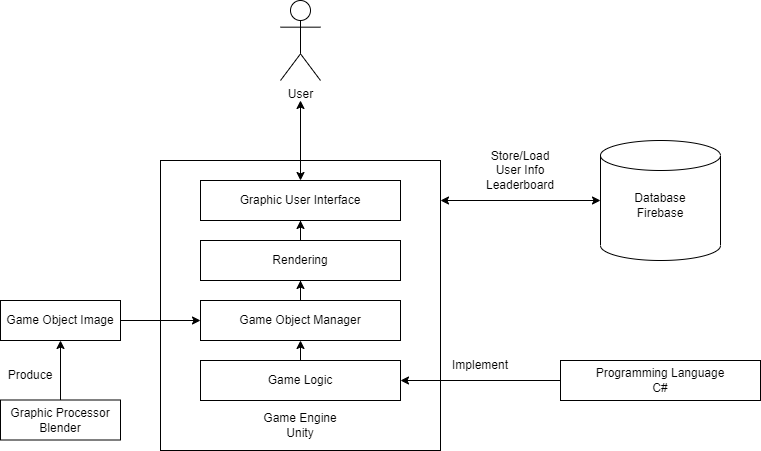

The diagram above was exported from draw.io. Its source (the exported page's mxGraphModel, read from the mxfile embedded in the PNG):
<mxGraphModel dx="712" dy="750" grid="1" gridSize="10" guides="1" tooltips="1" connect="1" arrows="1" fold="1" page="1" pageScale="1" pageWidth="827" pageHeight="1169" math="0" shadow="0">
  <root>
    <mxCell id="0" />
    <mxCell id="1" parent="0" />
    <mxCell id="m7lsePDEBasANi_mcvNf-20" value="" style="rounded=0;whiteSpace=wrap;html=1;" vertex="1" parent="1">
      <mxGeometry x="200" y="320" width="280" height="290" as="geometry" />
    </mxCell>
    <mxCell id="m7lsePDEBasANi_mcvNf-1" value="User&lt;br&gt;" style="shape=umlActor;verticalLabelPosition=bottom;verticalAlign=top;html=1;outlineConnect=0;" vertex="1" parent="1">
      <mxGeometry x="320" y="160" width="40" height="80" as="geometry" />
    </mxCell>
    <mxCell id="m7lsePDEBasANi_mcvNf-3" value="Graphic User Interface" style="rounded=0;whiteSpace=wrap;html=1;" vertex="1" parent="1">
      <mxGeometry x="240" y="340" width="200" height="40" as="geometry" />
    </mxCell>
    <mxCell id="m7lsePDEBasANi_mcvNf-5" value="" style="endArrow=classic;startArrow=classic;html=1;rounded=0;exitX=0.5;exitY=0;exitDx=0;exitDy=0;" edge="1" parent="1" source="m7lsePDEBasANi_mcvNf-3">
      <mxGeometry width="50" height="50" relative="1" as="geometry">
        <mxPoint x="390" y="360" as="sourcePoint" />
        <mxPoint x="340" y="260" as="targetPoint" />
      </mxGeometry>
    </mxCell>
    <mxCell id="m7lsePDEBasANi_mcvNf-9" value="Game Logic" style="rounded=0;whiteSpace=wrap;html=1;" vertex="1" parent="1">
      <mxGeometry x="240" y="520" width="200" height="40" as="geometry" />
    </mxCell>
    <mxCell id="m7lsePDEBasANi_mcvNf-38" value="" style="edgeStyle=orthogonalEdgeStyle;rounded=0;orthogonalLoop=1;jettySize=auto;html=1;" edge="1" parent="1" source="m7lsePDEBasANi_mcvNf-10" target="m7lsePDEBasANi_mcvNf-11">
      <mxGeometry relative="1" as="geometry" />
    </mxCell>
    <mxCell id="m7lsePDEBasANi_mcvNf-10" value="Game Object Manager" style="rounded=0;whiteSpace=wrap;html=1;" vertex="1" parent="1">
      <mxGeometry x="240" y="460" width="200" height="40" as="geometry" />
    </mxCell>
    <mxCell id="m7lsePDEBasANi_mcvNf-37" value="" style="edgeStyle=orthogonalEdgeStyle;rounded=0;orthogonalLoop=1;jettySize=auto;html=1;" edge="1" parent="1" source="m7lsePDEBasANi_mcvNf-11" target="m7lsePDEBasANi_mcvNf-3">
      <mxGeometry relative="1" as="geometry" />
    </mxCell>
    <mxCell id="m7lsePDEBasANi_mcvNf-11" value="Rendering" style="rounded=0;whiteSpace=wrap;html=1;" vertex="1" parent="1">
      <mxGeometry x="240" y="400" width="200" height="40" as="geometry" />
    </mxCell>
    <mxCell id="m7lsePDEBasANi_mcvNf-39" value="" style="edgeStyle=orthogonalEdgeStyle;rounded=0;orthogonalLoop=1;jettySize=auto;html=1;" edge="1" parent="1" source="m7lsePDEBasANi_mcvNf-23" target="m7lsePDEBasANi_mcvNf-9">
      <mxGeometry relative="1" as="geometry" />
    </mxCell>
    <mxCell id="m7lsePDEBasANi_mcvNf-23" value="Programming Language&lt;br&gt;C#" style="rounded=0;whiteSpace=wrap;html=1;" vertex="1" parent="1">
      <mxGeometry x="600" y="520" width="200" height="40" as="geometry" />
    </mxCell>
    <mxCell id="m7lsePDEBasANi_mcvNf-29" value="" style="endArrow=classic;html=1;rounded=0;exitX=0.5;exitY=0;exitDx=0;exitDy=0;entryX=0.5;entryY=1;entryDx=0;entryDy=0;" edge="1" parent="1" source="m7lsePDEBasANi_mcvNf-9" target="m7lsePDEBasANi_mcvNf-10">
      <mxGeometry width="50" height="50" relative="1" as="geometry">
        <mxPoint x="460" y="570" as="sourcePoint" />
        <mxPoint x="510" y="520" as="targetPoint" />
      </mxGeometry>
    </mxCell>
    <mxCell id="m7lsePDEBasANi_mcvNf-41" value="" style="edgeStyle=orthogonalEdgeStyle;rounded=0;orthogonalLoop=1;jettySize=auto;html=1;" edge="1" parent="1" source="m7lsePDEBasANi_mcvNf-40" target="m7lsePDEBasANi_mcvNf-10">
      <mxGeometry relative="1" as="geometry" />
    </mxCell>
    <mxCell id="m7lsePDEBasANi_mcvNf-40" value="Game Object Image" style="rounded=0;whiteSpace=wrap;html=1;" vertex="1" parent="1">
      <mxGeometry x="40" y="460" width="120" height="40" as="geometry" />
    </mxCell>
    <mxCell id="m7lsePDEBasANi_mcvNf-43" value="" style="edgeStyle=orthogonalEdgeStyle;rounded=0;orthogonalLoop=1;jettySize=auto;html=1;" edge="1" parent="1" source="m7lsePDEBasANi_mcvNf-42" target="m7lsePDEBasANi_mcvNf-40">
      <mxGeometry relative="1" as="geometry" />
    </mxCell>
    <mxCell id="m7lsePDEBasANi_mcvNf-42" value="Graphic Processor&lt;br&gt;Blender" style="rounded=0;whiteSpace=wrap;html=1;" vertex="1" parent="1">
      <mxGeometry x="40" y="559.5" width="120" height="40" as="geometry" />
    </mxCell>
    <mxCell id="m7lsePDEBasANi_mcvNf-47" value="" style="endArrow=classic;startArrow=classic;html=1;rounded=0;entryX=0;entryY=0.5;entryDx=0;entryDy=0;entryPerimeter=0;" edge="1" parent="1" target="m7lsePDEBasANi_mcvNf-48">
      <mxGeometry width="50" height="50" relative="1" as="geometry">
        <mxPoint x="480" y="360" as="sourcePoint" />
        <mxPoint x="520" y="360" as="targetPoint" />
      </mxGeometry>
    </mxCell>
    <mxCell id="m7lsePDEBasANi_mcvNf-48" value="" style="shape=cylinder3;whiteSpace=wrap;html=1;boundedLbl=1;backgroundOutline=1;size=15;" vertex="1" parent="1">
      <mxGeometry x="640" y="300" width="120" height="120" as="geometry" />
    </mxCell>
    <mxCell id="m7lsePDEBasANi_mcvNf-50" value="Game Engine&lt;br&gt;Unity" style="text;html=1;strokeColor=none;fillColor=none;align=center;verticalAlign=middle;whiteSpace=wrap;rounded=0;" vertex="1" parent="1">
      <mxGeometry x="240" y="569.5" width="200" height="30" as="geometry" />
    </mxCell>
    <mxCell id="m7lsePDEBasANi_mcvNf-51" value="Database&lt;br&gt;Firebase" style="text;html=1;strokeColor=none;fillColor=none;align=center;verticalAlign=middle;whiteSpace=wrap;rounded=0;" vertex="1" parent="1">
      <mxGeometry x="640" y="340" width="120" height="50" as="geometry" />
    </mxCell>
    <mxCell id="m7lsePDEBasANi_mcvNf-52" value="Store/Load&lt;br&gt;User Info&lt;br&gt;Leaderboard" style="text;html=1;strokeColor=none;fillColor=none;align=center;verticalAlign=middle;whiteSpace=wrap;rounded=0;" vertex="1" parent="1">
      <mxGeometry x="500" y="300" width="120" height="60" as="geometry" />
    </mxCell>
    <mxCell id="m7lsePDEBasANi_mcvNf-53" value="Implement" style="text;html=1;strokeColor=none;fillColor=none;align=center;verticalAlign=middle;whiteSpace=wrap;rounded=0;" vertex="1" parent="1">
      <mxGeometry x="490" y="510" width="60" height="30" as="geometry" />
    </mxCell>
    <mxCell id="m7lsePDEBasANi_mcvNf-56" value="Produce" style="text;html=1;strokeColor=none;fillColor=none;align=center;verticalAlign=middle;whiteSpace=wrap;rounded=0;" vertex="1" parent="1">
      <mxGeometry x="40" y="520" width="60" height="30" as="geometry" />
    </mxCell>
  </root>
</mxGraphModel>